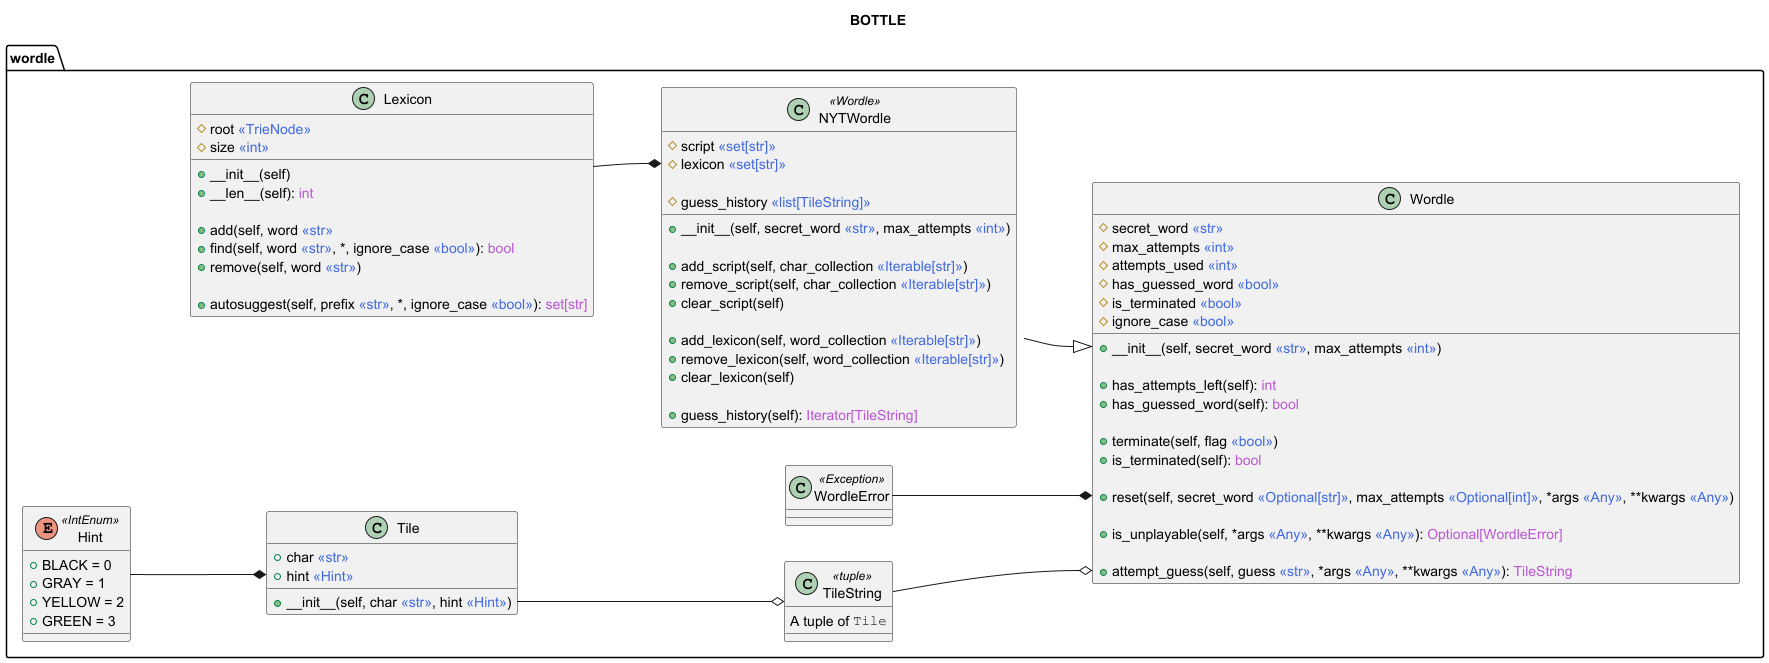

The diagram above was rendered by PlantUML. Its source (embedded in the PNG):
@startuml
left to right direction
title BOTTLE


!function $fg($c)
!return "<color:" + $c + ">"
!endfunction

!function $type($s)
!return $fg(RoyalBlue) + "<<" + $s + ">>" + $fg(Black)
!endfunction

!function $returns($s)
!return $fg(MediumOrchid) + $s + $fg(Black)
!endfunction


package wordle
{
    enum Hint <<IntEnum>>
    {
        + BLACK = 0
        + GRAY = 1
        + YELLOW = 2
        + GREEN = 3
    }

    class Tile
    {
        + char $type(str)
        + hint $type(Hint)

        + __init__(self, char $type(str), hint $type(Hint))
    }

    class TileString <<tuple>> {
        A tuple of ""Tile""
    }

    class Wordle
    {
        # secret_word $type(str)
        # max_attempts $type(int)
        # attempts_used $type(int)
        # has_guessed_word $type(bool)
        # is_terminated $type(bool)
        # ignore_case $type(bool)

        + __init__(self, secret_word $type(str), max_attempts $type(int))

        + has_attempts_left(self): $returns(int)
        + has_guessed_word(self): $returns(bool)

        + terminate(self, flag $type(bool))
        + is_terminated(self): $returns(bool)

        + reset(self, secret_word $type(Optional[str]), max_attempts $type(Optional[int]), *args $type(Any), **kwargs $type(Any))

        + is_unplayable(self, *args $type(Any), **kwargs $type(Any)): $returns(Optional[WordleError])

        + attempt_guess(self, guess $type(str), *args $type(Any), **kwargs $type(Any)): $returns(TileString)

    }

    Hint --* Tile::hint
    Tile::__init__ --o TileString
    TileString --o Wordle::attempt_guess


    class WordleError <<Exception>>

    WordleError --* Wordle::reset


    class Lexicon
    {
        # root $type(TrieNode)
        # size $type(int)

        + __init__(self)
        + __len__(self): $returns(int)

        + add(self, word $type(str)
        + find(self, word $type(str), *, ignore_case $type(bool)): $returns(bool)
        + remove(self, word $type(str))

        + autosuggest(self, prefix $type(str), *, ignore_case $type(bool)): $returns(set[str])
    }

    class NYTWordle <<Wordle>>
    {
        # script $type(set[str])
        # lexicon $type(set[str])

        # guess_history $type(list[TileString])

        + __init__(self, secret_word $type(str), max_attempts $type(int))

        + add_script(self, char_collection $type(Iterable[str]))
        + remove_script(self, char_collection $type(Iterable[str]))
        + clear_script(self)

        + add_lexicon(self, word_collection $type(Iterable[str]))
        + remove_lexicon(self, word_collection $type(Iterable[str]))
        + clear_lexicon(self)

        + guess_history(self): $returns(Iterator[TileString])
    }

    Lexicon --* NYTWordle::lexicon
    NYTWordle --|> Wordle::__init__
}

@enduml